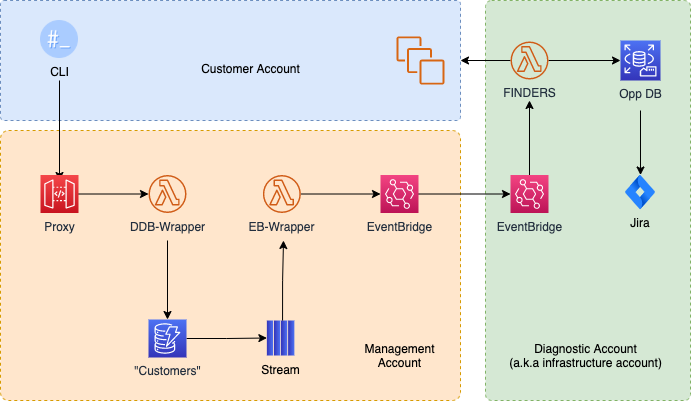

The diagram above was exported from draw.io. Its source (the exported page's mxGraphModel, read from the mxfile embedded in the PNG):
<mxGraphModel dx="1280" dy="751" grid="1" gridSize="10" guides="1" tooltips="1" connect="1" arrows="1" fold="1" page="1" pageScale="1" pageWidth="850" pageHeight="1100" math="0" shadow="0">
  <root>
    <mxCell id="wZ-2n08ZiRKjldaB4Yln-0" />
    <mxCell id="wZ-2n08ZiRKjldaB4Yln-1" parent="wZ-2n08ZiRKjldaB4Yln-0" />
    <mxCell id="wZ-2n08ZiRKjldaB4Yln-86" value="" style="rounded=1;whiteSpace=wrap;html=1;arcSize=3;fillColor=#dae8fc;dashed=1;strokeColor=#6c8ebf;" vertex="1" parent="wZ-2n08ZiRKjldaB4Yln-1">
      <mxGeometry x="50" y="110" width="460" height="120" as="geometry" />
    </mxCell>
    <mxCell id="wZ-2n08ZiRKjldaB4Yln-90" value="" style="rounded=1;whiteSpace=wrap;html=1;arcSize=3;fillColor=#d5e8d4;dashed=1;strokeColor=#82b366;" vertex="1" parent="wZ-2n08ZiRKjldaB4Yln-1">
      <mxGeometry x="535" y="110" width="205" height="400" as="geometry" />
    </mxCell>
    <mxCell id="wZ-2n08ZiRKjldaB4Yln-2" value="" style="rounded=1;whiteSpace=wrap;html=1;strokeColor=#d79b00;arcSize=3;dashed=1;fillColor=#ffe6cc;" vertex="1" parent="wZ-2n08ZiRKjldaB4Yln-1">
      <mxGeometry x="50" y="240" width="460" height="270" as="geometry" />
    </mxCell>
    <mxCell id="wZ-2n08ZiRKjldaB4Yln-78" style="edgeStyle=orthogonalEdgeStyle;rounded=0;orthogonalLoop=1;jettySize=auto;html=1;exitX=1;exitY=0.5;exitDx=0;exitDy=0;exitPerimeter=0;entryX=0.5;entryY=1;entryDx=0;entryDy=0;" edge="1" parent="wZ-2n08ZiRKjldaB4Yln-1" source="wZ-2n08ZiRKjldaB4Yln-6" target="wZ-2n08ZiRKjldaB4Yln-25">
      <mxGeometry relative="1" as="geometry" />
    </mxCell>
    <mxCell id="wZ-2n08ZiRKjldaB4Yln-6" value="&quot;Customers&quot;" style="points=[[0,0,0],[0.25,0,0],[0.5,0,0],[0.75,0,0],[1,0,0],[0,1,0],[0.25,1,0],[0.5,1,0],[0.75,1,0],[1,1,0],[0,0.25,0],[0,0.5,0],[0,0.75,0],[1,0.25,0],[1,0.5,0],[1,0.75,0]];outlineConnect=0;fontColor=#232F3E;gradientDirection=north;strokeColor=#ffffff;dashed=0;verticalLabelPosition=bottom;verticalAlign=top;align=center;html=1;fontSize=12;fontStyle=0;aspect=fixed;shape=mxgraph.aws4.resourceIcon;resIcon=mxgraph.aws4.dynamodb;fillColor=#3334B9;gradientColor=#4D72F3;" vertex="1" parent="wZ-2n08ZiRKjldaB4Yln-1">
      <mxGeometry x="198" y="429" width="38" height="38" as="geometry" />
    </mxCell>
    <mxCell id="wZ-2n08ZiRKjldaB4Yln-85" style="edgeStyle=orthogonalEdgeStyle;rounded=0;orthogonalLoop=1;jettySize=auto;html=1;" edge="1" parent="wZ-2n08ZiRKjldaB4Yln-1">
      <mxGeometry relative="1" as="geometry">
        <mxPoint x="109" y="190" as="sourcePoint" />
        <mxPoint x="109" y="290" as="targetPoint" />
      </mxGeometry>
    </mxCell>
    <mxCell id="wZ-2n08ZiRKjldaB4Yln-7" value="CLI" style="shape=image;html=1;verticalAlign=top;verticalLabelPosition=bottom;labelBackgroundColor=none;imageAspect=0;aspect=fixed;image=https://cdn4.iconfinder.com/data/icons/macaron-1/48/gksu-root-terminal-128.png" vertex="1" parent="wZ-2n08ZiRKjldaB4Yln-1">
      <mxGeometry x="90" y="130" width="38" height="38" as="geometry" />
    </mxCell>
    <mxCell id="wZ-2n08ZiRKjldaB4Yln-79" style="edgeStyle=orthogonalEdgeStyle;rounded=0;orthogonalLoop=1;jettySize=auto;html=1;entryX=0.5;entryY=0;entryDx=0;entryDy=0;entryPerimeter=0;" edge="1" parent="wZ-2n08ZiRKjldaB4Yln-1" target="wZ-2n08ZiRKjldaB4Yln-6">
      <mxGeometry relative="1" as="geometry">
        <mxPoint x="217" y="350" as="sourcePoint" />
      </mxGeometry>
    </mxCell>
    <mxCell id="wZ-2n08ZiRKjldaB4Yln-9" value="DDB-Wrapper" style="outlineConnect=0;fontColor=#232F3E;gradientColor=none;fillColor=#D05C17;strokeColor=none;dashed=0;verticalLabelPosition=bottom;verticalAlign=top;align=center;html=1;fontSize=12;fontStyle=0;aspect=fixed;pointerEvents=1;shape=mxgraph.aws4.lambda_function;" vertex="1" parent="wZ-2n08ZiRKjldaB4Yln-1">
      <mxGeometry x="198" y="284.5" width="38" height="38" as="geometry" />
    </mxCell>
    <mxCell id="wZ-2n08ZiRKjldaB4Yln-88" style="edgeStyle=orthogonalEdgeStyle;rounded=0;orthogonalLoop=1;jettySize=auto;html=1;entryX=1;entryY=0.5;entryDx=0;entryDy=0;" edge="1" parent="wZ-2n08ZiRKjldaB4Yln-1" source="wZ-2n08ZiRKjldaB4Yln-15" target="wZ-2n08ZiRKjldaB4Yln-86">
      <mxGeometry relative="1" as="geometry" />
    </mxCell>
    <mxCell id="wZ-2n08ZiRKjldaB4Yln-92" style="edgeStyle=orthogonalEdgeStyle;rounded=0;orthogonalLoop=1;jettySize=auto;html=1;entryX=0;entryY=0.5;entryDx=0;entryDy=0;entryPerimeter=0;" edge="1" parent="wZ-2n08ZiRKjldaB4Yln-1" source="wZ-2n08ZiRKjldaB4Yln-15" target="wZ-2n08ZiRKjldaB4Yln-36">
      <mxGeometry relative="1" as="geometry" />
    </mxCell>
    <mxCell id="wZ-2n08ZiRKjldaB4Yln-15" value="FINDERS" style="outlineConnect=0;fontColor=#232F3E;gradientColor=none;fillColor=#D05C17;strokeColor=none;dashed=0;verticalLabelPosition=bottom;verticalAlign=top;align=center;html=1;fontSize=12;fontStyle=0;aspect=fixed;pointerEvents=1;shape=mxgraph.aws4.lambda_function;" vertex="1" parent="wZ-2n08ZiRKjldaB4Yln-1">
      <mxGeometry x="560" y="151" width="38" height="38" as="geometry" />
    </mxCell>
    <mxCell id="wZ-2n08ZiRKjldaB4Yln-84" style="edgeStyle=orthogonalEdgeStyle;rounded=0;orthogonalLoop=1;jettySize=auto;html=1;exitX=1;exitY=0.5;exitDx=0;exitDy=0;exitPerimeter=0;" edge="1" parent="wZ-2n08ZiRKjldaB4Yln-1" source="wZ-2n08ZiRKjldaB4Yln-20" target="wZ-2n08ZiRKjldaB4Yln-9">
      <mxGeometry relative="1" as="geometry" />
    </mxCell>
    <mxCell id="wZ-2n08ZiRKjldaB4Yln-20" value="Proxy" style="points=[[0,0,0],[0.25,0,0],[0.5,0,0],[0.75,0,0],[1,0,0],[0,1,0],[0.25,1,0],[0.5,1,0],[0.75,1,0],[1,1,0],[0,0.25,0],[0,0.5,0],[0,0.75,0],[1,0.25,0],[1,0.5,0],[1,0.75,0]];outlineConnect=0;fontColor=#232F3E;gradientColor=#F54749;gradientDirection=north;fillColor=#C7131F;strokeColor=#ffffff;dashed=0;verticalLabelPosition=bottom;verticalAlign=top;align=center;html=1;fontSize=12;fontStyle=0;aspect=fixed;shape=mxgraph.aws4.resourceIcon;resIcon=mxgraph.aws4.api_gateway;labelBackgroundColor=none;" vertex="1" parent="wZ-2n08ZiRKjldaB4Yln-1">
      <mxGeometry x="90" y="284.5" width="38" height="38" as="geometry" />
    </mxCell>
    <mxCell id="wZ-2n08ZiRKjldaB4Yln-23" value="" style="group" vertex="1" connectable="0" parent="wZ-2n08ZiRKjldaB4Yln-1">
      <mxGeometry x="305.12" y="430.005" width="50" height="58.50500000000001" as="geometry" />
    </mxCell>
    <mxCell id="wZ-2n08ZiRKjldaB4Yln-29" value="Stream" style="text;html=1;align=center;verticalAlign=middle;resizable=0;points=[];autosize=1;" vertex="1" parent="wZ-2n08ZiRKjldaB4Yln-23">
      <mxGeometry y="38.50500000000001" width="50" height="20" as="geometry" />
    </mxCell>
    <mxCell id="wZ-2n08ZiRKjldaB4Yln-83" style="edgeStyle=orthogonalEdgeStyle;rounded=0;orthogonalLoop=1;jettySize=auto;html=1;" edge="1" parent="wZ-2n08ZiRKjldaB4Yln-1" source="wZ-2n08ZiRKjldaB4Yln-30" target="wZ-2n08ZiRKjldaB4Yln-46">
      <mxGeometry relative="1" as="geometry" />
    </mxCell>
    <mxCell id="wZ-2n08ZiRKjldaB4Yln-30" value="EB-Wrapper" style="outlineConnect=0;fontColor=#232F3E;gradientColor=none;fillColor=#D05C17;strokeColor=none;dashed=0;verticalLabelPosition=bottom;verticalAlign=top;align=center;html=1;fontSize=12;fontStyle=0;aspect=fixed;pointerEvents=1;shape=mxgraph.aws4.lambda_function;" vertex="1" parent="wZ-2n08ZiRKjldaB4Yln-1">
      <mxGeometry x="312.37" y="284.5" width="38" height="38" as="geometry" />
    </mxCell>
    <mxCell id="wZ-2n08ZiRKjldaB4Yln-35" value="Jira" style="image;image=img/lib/atlassian/Jira_Software_Logo.svg;labelBackgroundColor=none;fillColor=#3334B9;gradientColor=#4D72F3;fontSize=12;" vertex="1" parent="wZ-2n08ZiRKjldaB4Yln-1">
      <mxGeometry x="675" y="284.5" width="30" height="34.75" as="geometry" />
    </mxCell>
    <mxCell id="wZ-2n08ZiRKjldaB4Yln-93" style="edgeStyle=orthogonalEdgeStyle;rounded=0;orthogonalLoop=1;jettySize=auto;html=1;entryX=0.5;entryY=0;entryDx=0;entryDy=0;" edge="1" parent="wZ-2n08ZiRKjldaB4Yln-1" target="wZ-2n08ZiRKjldaB4Yln-35">
      <mxGeometry relative="1" as="geometry">
        <mxPoint x="690" y="220" as="sourcePoint" />
        <mxPoint x="685" y="285" as="targetPoint" />
      </mxGeometry>
    </mxCell>
    <mxCell id="wZ-2n08ZiRKjldaB4Yln-36" value="Opp DB" style="points=[[0,0,0],[0.25,0,0],[0.5,0,0],[0.75,0,0],[1,0,0],[0,1,0],[0.25,1,0],[0.5,1,0],[0.75,1,0],[1,1,0],[0,0.25,0],[0,0.5,0],[0,0.75,0],[1,0.25,0],[1,0.5,0],[1,0.75,0]];outlineConnect=0;fontColor=#232F3E;gradientColor=#4D72F3;gradientDirection=north;fillColor=#3334B9;strokeColor=#ffffff;dashed=0;verticalLabelPosition=bottom;verticalAlign=top;align=center;html=1;fontSize=12;fontStyle=0;aspect=fixed;shape=mxgraph.aws4.resourceIcon;resIcon=mxgraph.aws4.rds_on_vmware;labelBackgroundColor=none;" vertex="1" parent="wZ-2n08ZiRKjldaB4Yln-1">
      <mxGeometry x="670" y="150" width="40" height="40" as="geometry" />
    </mxCell>
    <mxCell id="wZ-2n08ZiRKjldaB4Yln-94" style="edgeStyle=orthogonalEdgeStyle;rounded=0;orthogonalLoop=1;jettySize=auto;html=1;entryX=0;entryY=0.5;entryDx=0;entryDy=0;entryPerimeter=0;" edge="1" parent="wZ-2n08ZiRKjldaB4Yln-1" source="wZ-2n08ZiRKjldaB4Yln-46" target="wZ-2n08ZiRKjldaB4Yln-70">
      <mxGeometry relative="1" as="geometry" />
    </mxCell>
    <mxCell id="wZ-2n08ZiRKjldaB4Yln-46" value="EventBridge" style="points=[[0,0,0],[0.25,0,0],[0.5,0,0],[0.75,0,0],[1,0,0],[0,1,0],[0.25,1,0],[0.5,1,0],[0.75,1,0],[1,1,0],[0,0.25,0],[0,0.5,0],[0,0.75,0],[1,0.25,0],[1,0.5,0],[1,0.75,0]];outlineConnect=0;fontColor=#232F3E;gradientColor=#F34482;gradientDirection=north;fillColor=#BC1356;strokeColor=#ffffff;dashed=0;verticalLabelPosition=bottom;verticalAlign=top;align=center;html=1;fontSize=12;fontStyle=0;aspect=fixed;shape=mxgraph.aws4.resourceIcon;resIcon=mxgraph.aws4.eventbridge;labelBackgroundColor=none;" vertex="1" parent="wZ-2n08ZiRKjldaB4Yln-1">
      <mxGeometry x="430" y="284.5" width="38" height="38" as="geometry" />
    </mxCell>
    <mxCell id="wZ-2n08ZiRKjldaB4Yln-66" value="Management&lt;br&gt;Account" style="text;html=1;align=center;verticalAlign=middle;resizable=0;points=[];autosize=1;" vertex="1" parent="wZ-2n08ZiRKjldaB4Yln-1">
      <mxGeometry x="404" y="450" width="90" height="30" as="geometry" />
    </mxCell>
    <mxCell id="wZ-2n08ZiRKjldaB4Yln-87" style="edgeStyle=orthogonalEdgeStyle;rounded=0;orthogonalLoop=1;jettySize=auto;html=1;exitX=0.5;exitY=0;exitDx=0;exitDy=0;exitPerimeter=0;" edge="1" parent="wZ-2n08ZiRKjldaB4Yln-1" source="wZ-2n08ZiRKjldaB4Yln-70">
      <mxGeometry relative="1" as="geometry">
        <mxPoint x="579" y="210" as="targetPoint" />
      </mxGeometry>
    </mxCell>
    <mxCell id="wZ-2n08ZiRKjldaB4Yln-70" value="EventBridge" style="points=[[0,0,0],[0.25,0,0],[0.5,0,0],[0.75,0,0],[1,0,0],[0,1,0],[0.25,1,0],[0.5,1,0],[0.75,1,0],[1,1,0],[0,0.25,0],[0,0.5,0],[0,0.75,0],[1,0.25,0],[1,0.5,0],[1,0.75,0]];outlineConnect=0;fontColor=#232F3E;gradientColor=#F34482;gradientDirection=north;fillColor=#BC1356;strokeColor=#ffffff;dashed=0;verticalLabelPosition=bottom;verticalAlign=top;align=center;html=1;fontSize=12;fontStyle=0;aspect=fixed;shape=mxgraph.aws4.resourceIcon;resIcon=mxgraph.aws4.eventbridge;labelBackgroundColor=none;" vertex="1" parent="wZ-2n08ZiRKjldaB4Yln-1">
      <mxGeometry x="560" y="284.5" width="38" height="38" as="geometry" />
    </mxCell>
    <mxCell id="wZ-2n08ZiRKjldaB4Yln-24" value="" style="group" vertex="1" connectable="0" parent="wZ-2n08ZiRKjldaB4Yln-1">
      <mxGeometry x="316.375" y="430.005" width="27.49000000000001" height="35.010000000000005" as="geometry" />
    </mxCell>
    <mxCell id="wZ-2n08ZiRKjldaB4Yln-25" value="" style="rounded=0;whiteSpace=wrap;html=1;labelBackgroundColor=none;rotation=90;gradientDirection=north;fillColor=#3334B9;gradientColor=#4D72F3;strokeColor=none;" vertex="1" parent="wZ-2n08ZiRKjldaB4Yln-24">
      <mxGeometry x="-14.375" y="14.385000000000005" width="35" height="6.25" as="geometry" />
    </mxCell>
    <mxCell id="wZ-2n08ZiRKjldaB4Yln-26" value="" style="rounded=0;whiteSpace=wrap;html=1;labelBackgroundColor=none;rotation=90;gradientDirection=north;fillColor=#3334B9;gradientColor=#4D72F3;strokeColor=none;" vertex="1" parent="wZ-2n08ZiRKjldaB4Yln-24">
      <mxGeometry x="-7.2549999999999955" y="14.375" width="35" height="6.25" as="geometry" />
    </mxCell>
    <mxCell id="wZ-2n08ZiRKjldaB4Yln-27" value="" style="rounded=0;whiteSpace=wrap;html=1;labelBackgroundColor=none;rotation=90;gradientDirection=north;fillColor=#3334B9;gradientColor=#4D72F3;strokeColor=none;" vertex="1" parent="wZ-2n08ZiRKjldaB4Yln-24">
      <mxGeometry x="-0.25499999999999545" y="14.385000000000005" width="35" height="6.25" as="geometry" />
    </mxCell>
    <mxCell id="wZ-2n08ZiRKjldaB4Yln-28" value="" style="rounded=0;whiteSpace=wrap;html=1;labelBackgroundColor=none;rotation=90;gradientDirection=north;fillColor=#3334B9;gradientColor=#4D72F3;strokeColor=none;" vertex="1" parent="wZ-2n08ZiRKjldaB4Yln-24">
      <mxGeometry x="6.865000000000009" y="14.375" width="35" height="6.25" as="geometry" />
    </mxCell>
    <mxCell id="wZ-2n08ZiRKjldaB4Yln-80" style="edgeStyle=orthogonalEdgeStyle;rounded=0;orthogonalLoop=1;jettySize=auto;html=1;exitX=0;exitY=0.75;exitDx=0;exitDy=0;" edge="1" parent="wZ-2n08ZiRKjldaB4Yln-1" source="wZ-2n08ZiRKjldaB4Yln-27">
      <mxGeometry relative="1" as="geometry">
        <mxPoint x="333" y="350" as="targetPoint" />
      </mxGeometry>
    </mxCell>
    <mxCell id="wZ-2n08ZiRKjldaB4Yln-89" value="Customer Account" style="text;html=1;align=center;verticalAlign=middle;resizable=0;points=[];autosize=1;" vertex="1" parent="wZ-2n08ZiRKjldaB4Yln-1">
      <mxGeometry x="245.12" y="168" width="110" height="20" as="geometry" />
    </mxCell>
    <mxCell id="wZ-2n08ZiRKjldaB4Yln-91" value="Diagnostic Account&lt;br&gt;(a.k.a infrastructure account)" style="text;html=1;align=center;verticalAlign=middle;resizable=0;points=[];autosize=1;" vertex="1" parent="wZ-2n08ZiRKjldaB4Yln-1">
      <mxGeometry x="550" y="450" width="170" height="30" as="geometry" />
    </mxCell>
    <mxCell id="wZ-2n08ZiRKjldaB4Yln-96" value="" style="outlineConnect=0;fontColor=#232F3E;gradientColor=none;fillColor=#D86613;strokeColor=none;dashed=0;verticalLabelPosition=bottom;verticalAlign=top;align=center;html=1;fontSize=12;fontStyle=0;aspect=fixed;pointerEvents=1;shape=mxgraph.aws4.instances;" vertex="1" parent="wZ-2n08ZiRKjldaB4Yln-1">
      <mxGeometry x="446" y="146" width="48" height="48" as="geometry" />
    </mxCell>
  </root>
</mxGraphModel>